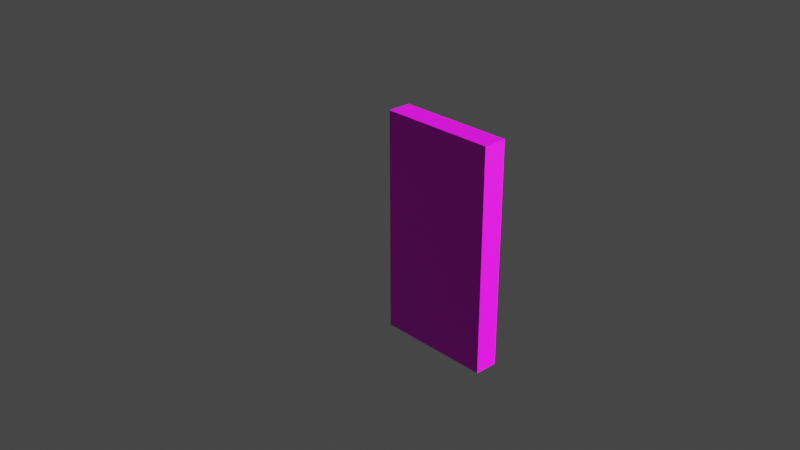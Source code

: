 # Source: door.blend  (saved by Blender 2.80.75; exported with 4.5.12 LTS)
import bpy
from mathutils import Matrix  # noqa: F401  (used for matrix-valued properties, if any)

bpy.ops.wm.read_factory_settings(use_empty=True)
scene = bpy.context.scene
scene.name = 'Scene'

# ---- collections
col_collection = bpy.data.collections.new('Collection'); scene.collection.children.link(col_collection)

# ---- images (referenced by path relative to the original .blend; pixels are not part of the script)
import os
ASSET_DIR = os.environ.get("B2B_ASSET_DIR", "")  # directory of the original .blend (textures are referenced by path, not embedded)
HERE = os.path.dirname(os.path.abspath(__file__))  # packed textures are extracted next to this script under _unpacked/

def load_image(name, relpath, width, height, colorspace="sRGB"):
    """Load a texture the original file referenced (path relative to the .blend, or extracted next to this script)."""
    p = next((c for c in (os.path.join(HERE, relpath), os.path.join(ASSET_DIR, relpath)) if relpath and os.path.exists(c)), "")
    if p:
        img = bpy.data.images.load(p, check_existing=True)
        img.name = name
    else:  # same state as the original file: an image datablock whose file is absent (Cycles renders it pink)
        img = bpy.data.images.new(name, width, height)
        img.source = "FILE"
        img.filepath = "//" + (relpath or name)
    img.colorspace_settings.name = colorspace
    return img
img_door_png = load_image('door.png', 'door.png', 1024, 1024, 'sRGB')

# ---- materials (node trees are filled in below, after node groups)
mat_material = bpy.data.materials.new('Material')
mat_material.alpha_threshold = 0.0
mat_material.use_transparent_shadow = False
mat_material.line_color = (0.0, 0.0, 0.0, 1.0)

# ---- material node trees
mat_material.use_nodes = True; mat_material.node_tree.nodes.clear()
_N = mat_material.node_tree.nodes; _L = mat_material.node_tree.links
n0 = _N.new('ShaderNodeOutputMaterial'); n0.name = 'Material Output'; n0.location = (300, 300)
n1 = _N.new('ShaderNodeBsdfPrincipled'); n1.name = 'Principled BSDF'; n1.location = (10, 300)
n1.distribution = 'GGX'
n1.subsurface_method = 'BURLEY'
n1.inputs[2].default_value = 0.4
n1.inputs[3].default_value = 1.45
n1.inputs[27].default_value = (0.0, 0.0, 0.0, 1.0)
n1.inputs[28].default_value = 1.0
n2 = _N.new('ShaderNodeTexImage'); n2.name = 'Image Texture'; n2.location = (-280, 280)
n2.image = img_door_png
_L.new(n1.outputs[0], n0.inputs[0])
_L.new(n2.outputs[0], n1.inputs[0])
n0.is_active_output = True

# ---- world
world_world = bpy.data.worlds.new('World'); scene.world = world_world
world_world.use_nodes = True; world_world.node_tree.nodes.clear()
_N = world_world.node_tree.nodes; _L = world_world.node_tree.links
n0 = _N.new('ShaderNodeOutputWorld'); n0.name = 'World Output'; n0.location = (300, 300)
n1 = _N.new('ShaderNodeBackground'); n1.name = 'Background'; n1.location = (10, 300)
n1.inputs[0].default_value = (0.05088, 0.05088, 0.05088, 1.0)
_L.new(n1.outputs[0], n0.inputs[0])
n0.is_active_output = True
world_world.color = (0.05088, 0.05088, 0.05088)
world_world.use_sun_shadow = False
world_world.sun_shadow_jitter_overblur = 0.0

# ---- cameras
cam_camera = bpy.data.cameras.new('Camera')
cam_camera.clip_end = 100.0
cam_camera.ortho_scale = 7.314

# ---- lights
light_light = bpy.data.lights.new('Light', 'SUN')
light_light.transmission_factor = 0.0
light_light.angle = 0.1993
light_light.shadow_soft_size = 0.1
light_light.shadow_cascade_max_distance = 1000.0

# ---- meshes
me_cube = bpy.data.meshes.new('Cube')
me_cube.from_pydata([(1.25, 0.125, 1.2), (1.25, 0.125, -1.2), (1.25, -0.125, 1.2), (1.25, -0.125, -1.2), (0.0, 0.125, -1.2), (0.0, -0.125, 1.2), (0.0, -0.125, -1.2), (0.0, 0.125, 1.2)], [], [(4, 1, 3, 6), (1, 0, 2, 3), (4, 7, 0, 1), (3, 2, 5, 6), (0, 7, 5, 2), (4, 6, 5, 7)])
_uv = me_cube.uv_layers.new(name='UVMap')
_uv.uv.foreach_set('vector', [0.9231, 0.5, 0.9231, 0.0, 1.0, 0.0, 1.0, 0.5, 0.9231, 0.0, 0.9231, 0.96, 0.8462, 0.96, 0.8462, 0.0, 0.0, 0.0, 0.0, 0.96, 0.3848, 0.96, 0.3848, 0.0, 0.3846, 0.0, 0.3846, 0.96, 0.0, 0.96, 8.941e-08, 5.96e-08, 1.0, 0.5, 1.0, 1.0, 0.9231, 1.0, 0.9231, 0.5, 0.8462, 0.96, 0.7692, 0.96, 0.7692, 0.0, 0.8462, 0.0])
me_cube.materials.append(mat_material)
me_cube.use_remesh_preserve_volume = False
me_cube.use_remesh_preserve_attributes = False
me_cube.use_mirror_vertex_groups = False
me_cube.update()
me_plane = bpy.data.meshes.new('Plane')
me_plane.from_pydata([(-1.0, -1.0, 0.0), (1.0, -1.0, 0.0), (-1.0, 1.0, 0.0), (1.0, 1.0, 0.0)], [(2, 0), (0, 1), (1, 3), (3, 2)], [])
_uv = me_plane.uv_layers.new(name='UVMap')
_uv.uv.foreach_set('vector', [])
me_plane.use_remesh_preserve_volume = False
me_plane.use_remesh_preserve_attributes = False
me_plane.use_mirror_vertex_groups = False
me_plane.update()

# ---- objects
ob_cube = bpy.data.objects.new('Cube', me_cube)
ob_light = bpy.data.objects.new('Light', light_light)
ob_camera = bpy.data.objects.new('Camera', cam_camera)
ob_doorway = bpy.data.objects.new('Doorway', me_plane)

# ---- transforms, parenting, visibility, modifiers, constraints
ob_cube.location = (0.0, 0.0, 0.0)
ob_cube.lock_rotations_4d = False
ob_cube.empty_display_type = 'ARROWS'
ob_cube.lineart.crease_threshold = 0.0
ob_light.location = (3.737, 4.25, 2.734)
ob_light.rotation_euler = (1.163, 0.3125, 2.37)
ob_light.lock_rotations_4d = False
ob_light.empty_display_type = 'ARROWS'
ob_light.color = (0.0, 0.0, 0.0, 0.0)
ob_light.lineart.crease_threshold = 0.0
ob_camera.location = (7.359, -6.926, 4.958)
ob_camera.rotation_euler = (1.109, 0.0, 0.8149)
ob_camera.lock_rotations_4d = False
ob_camera.empty_display_type = 'ARROWS'
ob_camera.color = (0.0, 0.0, 0.0, 0.0)
ob_camera.display_type = 'WIRE'
ob_camera.lineart.crease_threshold = 0.0
ob_doorway.location = (0.0, 0.0, 1.2)
ob_doorway.rotation_euler = (-1.571, -2.22e-16, 2.22e-16)
ob_doorway.scale = (1.25, 1.2, 1.0)
ob_doorway.lineart.crease_threshold = 0.0

# ---- collection membership
col_collection.objects.link(ob_cube)
col_collection.objects.link(ob_light)
col_collection.objects.link(ob_camera)
col_collection.objects.link(ob_doorway)

# ---- scene / render settings (as saved in the file)
scene.camera = ob_camera
scene.frame_start = 1; scene.frame_end = 250; scene.frame_set(1)
scene.render.engine = 'BLENDER_EEVEE_NEXT'
scene.cycles.use_denoising = False
scene.cycles.samples = 128
scene.cycles.sampling_pattern = 'TABULATED_SOBOL'
scene.cycles.use_adaptive_sampling = False
scene.cycles.use_light_tree = False
scene.view_settings.view_transform = 'Filmic'
bpy.context.view_layer.update()
